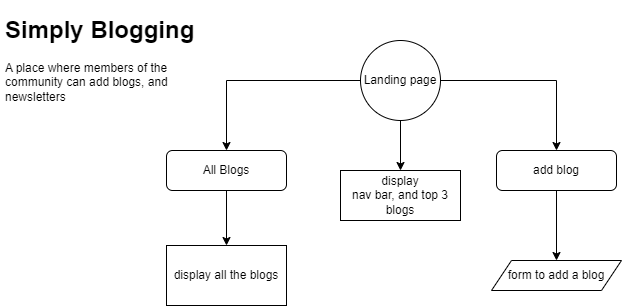

The diagram above was exported from draw.io. Its source (the exported page's mxGraphModel, read from the mxfile embedded in the PNG):
<mxGraphModel dx="780" dy="441" grid="1" gridSize="10" guides="1" tooltips="1" connect="1" arrows="1" fold="1" page="1" pageScale="1" pageWidth="827" pageHeight="1169" math="0" shadow="0">
  <root>
    <mxCell id="WIyWlLk6GJQsqaUBKTNV-0" />
    <mxCell id="WIyWlLk6GJQsqaUBKTNV-1" parent="WIyWlLk6GJQsqaUBKTNV-0" />
    <mxCell id="yzH4YsKCrvvafxj3JGny-13" value="" style="edgeStyle=orthogonalEdgeStyle;rounded=0;orthogonalLoop=1;jettySize=auto;html=1;elbow=vertical;" parent="WIyWlLk6GJQsqaUBKTNV-1" source="WIyWlLk6GJQsqaUBKTNV-3" target="yzH4YsKCrvvafxj3JGny-4" edge="1">
      <mxGeometry relative="1" as="geometry" />
    </mxCell>
    <mxCell id="WIyWlLk6GJQsqaUBKTNV-3" value="All Blogs" style="rounded=1;whiteSpace=wrap;html=1;fontSize=12;glass=0;strokeWidth=1;shadow=0;" parent="WIyWlLk6GJQsqaUBKTNV-1" vertex="1">
      <mxGeometry x="186" y="160" width="120" height="40" as="geometry" />
    </mxCell>
    <mxCell id="yzH4YsKCrvvafxj3JGny-10" value="" style="edgeStyle=orthogonalEdgeStyle;rounded=0;orthogonalLoop=1;jettySize=auto;html=1;" parent="WIyWlLk6GJQsqaUBKTNV-1" source="yzH4YsKCrvvafxj3JGny-0" target="yzH4YsKCrvvafxj3JGny-8" edge="1">
      <mxGeometry relative="1" as="geometry" />
    </mxCell>
    <mxCell id="yzH4YsKCrvvafxj3JGny-0" value="Landing page" style="ellipse;whiteSpace=wrap;html=1;aspect=fixed;" parent="WIyWlLk6GJQsqaUBKTNV-1" vertex="1">
      <mxGeometry x="380" y="50" width="80" height="80" as="geometry" />
    </mxCell>
    <mxCell id="yzH4YsKCrvvafxj3JGny-3" value="form to add a blog" style="shape=parallelogram;perimeter=parallelogramPerimeter;whiteSpace=wrap;html=1;fixedSize=1;" parent="WIyWlLk6GJQsqaUBKTNV-1" vertex="1">
      <mxGeometry x="511" y="270" width="130" height="30" as="geometry" />
    </mxCell>
    <mxCell id="yzH4YsKCrvvafxj3JGny-4" value="display all the blogs" style="rounded=0;whiteSpace=wrap;html=1;" parent="WIyWlLk6GJQsqaUBKTNV-1" vertex="1">
      <mxGeometry x="186" y="255" width="120" height="60" as="geometry" />
    </mxCell>
    <mxCell id="yzH4YsKCrvvafxj3JGny-14" value="" style="edgeStyle=orthogonalEdgeStyle;rounded=0;orthogonalLoop=1;jettySize=auto;html=1;elbow=vertical;" parent="WIyWlLk6GJQsqaUBKTNV-1" source="yzH4YsKCrvvafxj3JGny-5" target="yzH4YsKCrvvafxj3JGny-3" edge="1">
      <mxGeometry relative="1" as="geometry" />
    </mxCell>
    <mxCell id="yzH4YsKCrvvafxj3JGny-5" value="add blog" style="rounded=1;whiteSpace=wrap;html=1;fontSize=12;glass=0;strokeWidth=1;shadow=0;" parent="WIyWlLk6GJQsqaUBKTNV-1" vertex="1">
      <mxGeometry x="516" y="160" width="120" height="40" as="geometry" />
    </mxCell>
    <mxCell id="yzH4YsKCrvvafxj3JGny-8" value="display &lt;br&gt;nav bar, and top 3 blogs" style="rounded=0;whiteSpace=wrap;html=1;" parent="WIyWlLk6GJQsqaUBKTNV-1" vertex="1">
      <mxGeometry x="360" y="180" width="120" height="50" as="geometry" />
    </mxCell>
    <mxCell id="yzH4YsKCrvvafxj3JGny-11" value="" style="endArrow=classic;html=1;rounded=0;exitX=0;exitY=0.5;exitDx=0;exitDy=0;entryX=0.5;entryY=0;entryDx=0;entryDy=0;edgeStyle=orthogonalEdgeStyle;elbow=vertical;" parent="WIyWlLk6GJQsqaUBKTNV-1" source="yzH4YsKCrvvafxj3JGny-0" target="WIyWlLk6GJQsqaUBKTNV-3" edge="1">
      <mxGeometry width="50" height="50" relative="1" as="geometry">
        <mxPoint x="426" y="270" as="sourcePoint" />
        <mxPoint x="476" y="220" as="targetPoint" />
      </mxGeometry>
    </mxCell>
    <mxCell id="yzH4YsKCrvvafxj3JGny-12" value="" style="endArrow=classic;html=1;rounded=0;elbow=vertical;exitX=1;exitY=0.5;exitDx=0;exitDy=0;edgeStyle=orthogonalEdgeStyle;" parent="WIyWlLk6GJQsqaUBKTNV-1" source="yzH4YsKCrvvafxj3JGny-0" target="yzH4YsKCrvvafxj3JGny-5" edge="1">
      <mxGeometry width="50" height="50" relative="1" as="geometry">
        <mxPoint x="426" y="270" as="sourcePoint" />
        <mxPoint x="476" y="220" as="targetPoint" />
      </mxGeometry>
    </mxCell>
    <mxCell id="yzH4YsKCrvvafxj3JGny-15" value="&lt;h1&gt;Simply Blogging&lt;/h1&gt;&lt;p&gt;A place where members of the community can add blogs, and newsletters&lt;/p&gt;" style="text;html=1;strokeColor=none;fillColor=none;spacing=5;spacingTop=-20;whiteSpace=wrap;overflow=hidden;rounded=0;" parent="WIyWlLk6GJQsqaUBKTNV-1" vertex="1">
      <mxGeometry x="20" y="20" width="200" height="120" as="geometry" />
    </mxCell>
  </root>
</mxGraphModel>